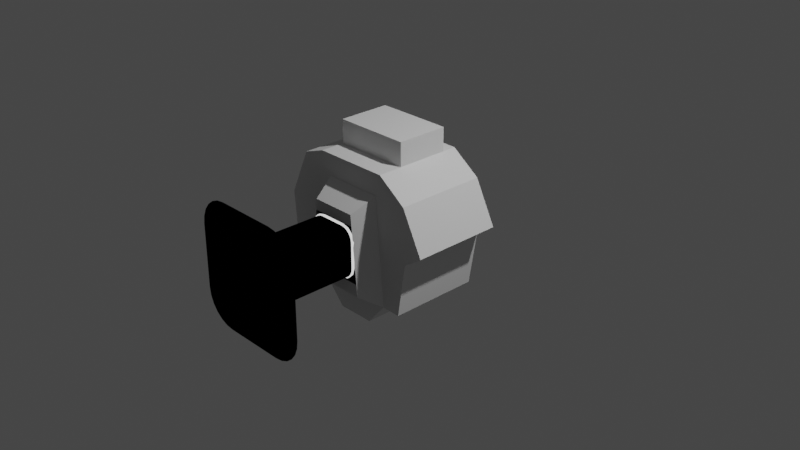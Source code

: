# Source: ALCOR.blend  (saved by Blender 3.1.7; exported with 4.5.12 LTS)
import bpy
from mathutils import Matrix  # noqa: F401  (used for matrix-valued properties, if any)

bpy.ops.wm.read_factory_settings(use_empty=True)
scene = bpy.context.scene
scene.name = 'Scene'

# ---- collections
col_collection = bpy.data.collections.new('Collection'); scene.collection.children.link(col_collection)
col_collider_collider = bpy.data.collections.new('collider:collider')  # instanced only; not linked into the scene
col_collider_collider_001 = bpy.data.collections.new('collider:collider.001')  # instanced only; not linked into the scene
col_collider_collider_002 = bpy.data.collections.new('collider:collider.002')  # instanced only; not linked into the scene
col_collider_collider_003 = bpy.data.collections.new('collider:collider.003')  # instanced only; not linked into the scene
col_collider_rail = bpy.data.collections.new('collider:rail')  # instanced only; not linked into the scene
col_collider_collider_004 = bpy.data.collections.new('collider:collider.004')  # instanced only; not linked into the scene

# ---- images (referenced by path relative to the original .blend; pixels are not part of the script)
import os
ASSET_DIR = os.environ.get("B2B_ASSET_DIR", "")  # directory of the original .blend (textures are referenced by path, not embedded)
HERE = os.path.dirname(os.path.abspath(__file__))  # packed textures are extracted next to this script under _unpacked/

def load_image(name, relpath, width, height, colorspace="sRGB"):
    """Load a texture the original file referenced (path relative to the .blend, or extracted next to this script)."""
    p = next((c for c in (os.path.join(HERE, relpath), os.path.join(ASSET_DIR, relpath)) if relpath and os.path.exists(c)), "")
    if p:
        img = bpy.data.images.load(p, check_existing=True)
        img.name = name
    else:  # same state as the original file: an image datablock whose file is absent (Cycles renders it pink)
        img = bpy.data.images.new(name, width, height)
        img.source = "FILE"
        img.filepath = "//" + (relpath or name)
    img.colorspace_settings.name = colorspace
    return img
img_diff = load_image('diff', 'diff.png', 1024, 1024, 'sRGB')

# ---- materials (node trees are filled in below, after node groups)
mat_material_002 = bpy.data.materials.new('Material.002')
mat_material_002.use_transparent_shadow = False
mat_material_001 = bpy.data.materials.new('Material.001')
mat_material_001.use_transparent_shadow = False

# ---- node groups
ng_color4 = bpy.data.node_groups.new('Color4', 'ShaderNodeTree')
_s = ng_color4.interface.new_socket(name='Color', in_out='OUTPUT', socket_type='NodeSocketColor')
_s = ng_color4.interface.new_socket(name='Alpha', in_out='OUTPUT', socket_type='NodeSocketFloat')
_s = ng_color4.interface.new_socket(name='Color', in_out='INPUT', socket_type='NodeSocketColor')
_s = ng_color4.interface.new_socket(name='Alpha', in_out='INPUT', socket_type='NodeSocketFloat')
_s.min_value = 1.0
_N = ng_color4.nodes; _L = ng_color4.links
n0 = _N.new('NodeGroupInput'); n0.name = 'Group Input'; n0.location = (-403, 18)
n1 = _N.new('NodeGroupOutput'); n1.name = 'Group Output'; n1.location = (154, 24)
_L.new(n0.outputs[1], n1.inputs[1])
_L.new(n0.outputs[0], n1.inputs[0])
n1.is_active_output = True
ng_maincolor = bpy.data.node_groups.new('MainColor', 'ShaderNodeTree')
_s = ng_maincolor.interface.new_socket(name='Color', in_out='OUTPUT', socket_type='NodeSocketColor')
_s = ng_maincolor.interface.new_socket(name='Alpha', in_out='OUTPUT', socket_type='NodeSocketFloat')
_s = ng_maincolor.interface.new_socket(name='VColor', in_out='INPUT', socket_type='NodeSocketColor')
_s = ng_maincolor.interface.new_socket(name='VAlpha', in_out='INPUT', socket_type='NodeSocketFloat')
_s.min_value = 1e+04
_s = ng_maincolor.interface.new_socket(name='CColor', in_out='INPUT', socket_type='NodeSocketColor')
_s = ng_maincolor.interface.new_socket(name='CAlpha', in_out='INPUT', socket_type='NodeSocketFloat')
_s.min_value = 1.0
_s = ng_maincolor.interface.new_socket(name='TColor', in_out='INPUT', socket_type='NodeSocketColor')
_s = ng_maincolor.interface.new_socket(name='TAlpha', in_out='INPUT', socket_type='NodeSocketFloat')
_s.min_value = 1.0
_N = ng_maincolor.nodes; _L = ng_maincolor.links
n0 = _N.new('NodeGroupInput'); n0.name = 'Group Input'; n0.location = (-284, 35)
n1 = _N.new('NodeGroupOutput'); n1.name = 'Group Output'; n1.location = (332, -19)
n2 = _N.new('ShaderNodeMix'); n2.name = 'VC*CC*TC'; n2.location = (127, -33)
n2.label = 'VC*CC*TC'
n2.hide = True
n2.data_type = 'RGBA'
n2.blend_type = 'MULTIPLY'
n2.inputs[0].default_value = 1.0
n3 = _N.new('ShaderNodeMix'); n3.name = 'VC*CC'; n3.location = (-44, 33)
n3.label = 'VC*CC'
n3.hide = True
n3.data_type = 'RGBA'
n3.blend_type = 'MULTIPLY'
n3.inputs[0].default_value = 1.0
n4 = _N.new('ShaderNodeMath'); n4.name = 'VA*CA'; n4.location = (-59, -19)
n4.label = 'VA*CA'
n4.hide = True
n4.operation = 'MULTIPLY'
n4.inputs[2].default_value = 0.0
n5 = _N.new('ShaderNodeMath'); n5.name = 'VA*CA*TA'; n5.location = (130, -79)
n5.label = 'VA*CA*TA'
n5.hide = True
n5.operation = 'MULTIPLY'
n5.inputs[2].default_value = 0.0
_L.new(n0.outputs[2], n3.inputs[7])
_L.new(n0.outputs[4], n2.inputs[7])
_L.new(n2.outputs[2], n1.inputs[0])
_L.new(n3.outputs[2], n2.inputs[6])
_L.new(n0.outputs[0], n3.inputs[6])
_L.new(n0.outputs[1], n4.inputs[0])
_L.new(n0.outputs[3], n4.inputs[1])
_L.new(n4.outputs[0], n5.inputs[0])
_L.new(n0.outputs[5], n5.inputs[1])
_L.new(n5.outputs[0], n1.inputs[1])
n1.is_active_output = True
ng_standardshader = bpy.data.node_groups.new('StandardShader', 'ShaderNodeTree')
_s = ng_standardshader.interface.new_socket(name='BSDF', in_out='OUTPUT', socket_type='NodeSocketShader')
_s = ng_standardshader.interface.new_socket(name='BaseColor', in_out='INPUT', socket_type='NodeSocketColor')
_s = ng_standardshader.interface.new_socket(name='Shininess', in_out='INPUT', socket_type='NodeSocketFloat')
_s.min_value = 1e+04
_s = ng_standardshader.interface.new_socket(name='Gloss', in_out='INPUT', socket_type='NodeSocketFloat')
_s.min_value = 1e+04
_s = ng_standardshader.interface.new_socket(name='Emission', in_out='INPUT', socket_type='NodeSocketColor')
_s = ng_standardshader.interface.new_socket(name='Emission Strength', in_out='INPUT', socket_type='NodeSocketFloat')
_s.min_value = 1e+06
_s = ng_standardshader.interface.new_socket(name='Alpha', in_out='INPUT', socket_type='NodeSocketFloat')
_s.min_value = 1.0
_s = ng_standardshader.interface.new_socket(name='NormalColor', in_out='INPUT', socket_type='NodeSocketColor')
_N = ng_standardshader.nodes; _L = ng_standardshader.links
n0 = _N.new('NodeGroupOutput'); n0.name = 'Group Output'; n0.location = (555, 248)
n1 = _N.new('NodeGroupInput'); n1.name = 'Group Input'; n1.location = (-444, 74)
n2 = _N.new('ShaderNodeNormalMap'); n2.name = 'Normal Map'; n2.location = (-96, -256)
n2.hide = True
n3 = _N.new('ShaderNodeMath'); n3.name = 'Roughness'; n3.location = (-4, -2)
n3.label = 'Roughness'
n3.hide = True
n3.operation = 'SQRT'
n3.inputs[2].default_value = 0.0
n4 = _N.new('ShaderNodeMath'); n4.name = 'SpecularConv'; n4.location = (-120, 39)
n4.label = 'SpecularConv'
n4.hide = True
n4.operation = 'SQRT'
n4.inputs[2].default_value = 0.0
n5 = _N.new('ShaderNodeMath'); n5.name = 'Gloss2Rough'; n5.location = (-176, -1)
n5.label = 'Gloss2Rough'
n5.hide = True
n5.operation = 'SUBTRACT'
n5.inputs[0].default_value = 1.0
n5.inputs[2].default_value = 0.0
n6 = _N.new('ShaderNodeBsdfPrincipled'); n6.name = 'Principled BSDF'; n6.location = (226, 256)
n6.distribution = 'GGX'
n6.subsurface_method = 'BURLEY'
n6.inputs[3].default_value = 1.45
_L.new(n6.outputs[0], n0.inputs[0])
_L.new(n4.outputs[0], n6.inputs[13])
_L.new(n1.outputs[3], n6.inputs[27])
_L.new(n3.outputs[0], n6.inputs[2])
_L.new(n1.outputs[0], n6.inputs[0])
_L.new(n1.outputs[1], n4.inputs[0])
_L.new(n1.outputs[6], n2.inputs[1])
_L.new(n5.outputs[0], n3.inputs[0])
_L.new(n1.outputs[2], n5.inputs[1])
_L.new(n2.outputs[0], n6.inputs[5])
_L.new(n1.outputs[5], n6.inputs[4])
_L.new(n1.outputs[4], n6.inputs[28])
n0.is_active_output = True

# ---- material node trees
mat_material_002.use_nodes = True; mat_material_002.node_tree.nodes.clear()
_N = mat_material_002.node_tree.nodes; _L = mat_material_002.node_tree.links
n0 = _N.new('ShaderNodeTexImage'); n0.name = '_MainTex'; n0.location = (-131, -187)
n0.label = '_MainTex'
n0.hide = True
n0.image = img_diff
n1 = _N.new('ShaderNodeUVMap'); n1.name = 'UV Map'; n1.location = (-345, -213)
n2 = _N.new('ShaderNodeGroup'); n2.name = '_Color'; n2.location = (-34, -148)
n2.label = '_Color'
n2.hide = True
n2.node_tree = ng_color4
n2.inputs[0].default_value = (1.0, 1.0, 1.0, 1.0)
n2.inputs[1].default_value = 1.0
n3 = _N.new('ShaderNodeVertexColor'); n3.name = 'Vertex Color'; n3.location = (-31, -96)
n3.hide = True
n4 = _N.new('ShaderNodeOutputMaterial'); n4.name = 'Material Output'; n4.location = (765, 26)
n5 = _N.new('ShaderNodeGroup'); n5.name = 'Group'; n5.location = (157, 9)
n5.node_tree = ng_maincolor
n6 = _N.new('ShaderNodeGroup'); n6.name = 'StandardShader'; n6.location = (542, -4)
n6.node_tree = ng_standardshader
n6.inputs[1].default_value = 0.0
n6.inputs[2].default_value = 0.0
n6.inputs[3].default_value = (0.0, 0.0, 0.0, 1.0)
n6.inputs[4].default_value = 1.0
n6.inputs[6].default_value = (0.5, 0.5, 1.0, 1.0)
n7 = _N.new('ShaderNodeValue'); n7.name = '_Opacity'; n7.location = (327, -167)
n7.label = '_Opacity'
n7.hide = True
n7.outputs[0].default_value = 1.0
_L.new(n1.outputs[0], n0.inputs[0])
_L.new(n6.outputs[0], n4.inputs[0])
_L.new(n2.outputs[0], n5.inputs[2])
_L.new(n2.outputs[1], n5.inputs[3])
_L.new(n0.outputs[0], n5.inputs[4])
_L.new(n0.outputs[1], n5.inputs[5])
_L.new(n5.outputs[0], n6.inputs[0])
_L.new(n3.outputs[1], n5.inputs[1])
_L.new(n3.outputs[0], n5.inputs[0])
_L.new(n7.outputs[0], n6.inputs[5])
n4.is_active_output = True
mat_material_001.use_nodes = True; mat_material_001.node_tree.nodes.clear()
_N = mat_material_001.node_tree.nodes; _L = mat_material_001.node_tree.links
n0 = _N.new('ShaderNodeOutputMaterial'); n0.name = 'Material Output'; n0.location = (300, 300)
n1 = _N.new('ShaderNodeMixShader'); n1.name = 'Mix Shader'; n1.location = (19, 220)
n2 = _N.new('ShaderNodeLightPath'); n2.name = 'Light Path'; n2.location = (-232, 180)
n2.hide = True
n3 = _N.new('ShaderNodeEmission'); n3.name = 'Emission'; n3.location = (-210, 127)
n3.hide = True
n4 = _N.new('ShaderNodeGroup'); n4.name = '_Color'; n4.location = (-420, 126)
n4.label = '_Color'
n4.hide = True
n4.node_tree = ng_color4
n4.inputs[0].default_value = (1.0, 1.0, 1.0, 1.0)
n4.inputs[1].default_value = 1.0
_L.new(n1.outputs[0], n0.inputs[0])
_L.new(n2.outputs[0], n1.inputs[0])
_L.new(n3.outputs[0], n1.inputs[2])
_L.new(n4.outputs[0], n3.inputs[0])
_L.new(n4.outputs[1], n3.inputs[1])
n0.is_active_output = True

# ---- world
world_world = bpy.data.worlds.new('World'); scene.world = world_world
world_world.use_nodes = True; world_world.node_tree.nodes.clear()
_N = world_world.node_tree.nodes; _L = world_world.node_tree.links
n0 = _N.new('ShaderNodeOutputWorld'); n0.name = 'World Output'; n0.location = (300, 300)
n1 = _N.new('ShaderNodeBackground'); n1.name = 'Background'; n1.location = (10, 300)
n1.inputs[0].default_value = (0.05088, 0.05088, 0.05088, 1.0)
_L.new(n1.outputs[0], n0.inputs[0])
n0.is_active_output = True
world_world.color = (0.05088, 0.05088, 0.05088)
world_world.use_sun_shadow = False
world_world.sun_shadow_jitter_overblur = 0.0

# ---- cameras
cam_camera = bpy.data.cameras.new('Camera')
cam_camera.clip_end = 100.0
cam_camera.ortho_scale = 7.314

# ---- lights
light_light = bpy.data.lights.new('Light', 'POINT')
light_light.transmission_factor = 0.0
light_light.energy = 1000.0
light_light.shadow_soft_size = 0.1
light_light.shadow_maximum_resolution = 0.006
light_light.use_absolute_resolution = True

# ---- meshes
me_cylinder = bpy.data.meshes.new('Cylinder')
me_cylinder.from_pydata([(0.4126, 0.3523, 0.8064), (0.4126, -0.633, 0.8064), (0.7259, 0.3523, 0.5832), (0.7259, -0.633, 0.5832), (0.9571, 0.3523, 0.1317), (0.9571, -0.633, 0.1317), (0.7494, 0.3523, -0.01329), (0.7494, -0.633, -0.01329), (0.6572, 0.3523, -0.5968), (0.6572, -0.633, -0.5968), (-0.1682, 0.3523, -0.84), (-0.1682, -0.633, -0.84), (-0.3762, 0.3523, -0.626), (-0.3762, -0.633, -0.6165), (-0.3762, 0.3523, -0.3525), (-0.3762, -0.633, -0.3525), (-0.8489, 0.3523, -0.2817), (-0.8489, -0.633, -0.2817), (-0.8918, 0.3523, 0.2183), (-0.8918, -0.633, 0.2183), (-0.6648, 0.3523, 0.7164), (-0.6648, -0.633, 0.7164), (-0.4143, 0.3523, 0.8053), (-0.4143, -0.633, 0.8053), (0.2388, 0.3523, -0.84), (0.2388, -0.633, -0.84), (0.448, -0.633, -0.5919), (0.448, 0.3523, -0.5919), (-0.2942, -0.633, 0.5729), (0.3486, -0.633, 0.5735), (-0.3008, -0.8671, -0.302), (-0.3008, -0.8671, -0.4344), (-0.2378, -0.8671, 0.4212), (0.2565, -0.8671, 0.4218), (0.3328, -0.8671, -0.4344), (-0.2473, -0.8671, 0.3023), (0.2681, -0.8671, 0.3027), (0.3194, -0.8671, -0.302), (0.4126, 0.1974, 0.8064), (0.4126, -0.3663, 0.8064), (-0.4143, -0.3663, 0.8053), (-0.4143, 0.1974, 0.8053), (0.4121, 0.1974, 1.059), (0.4121, -0.3663, 1.059), (-0.4149, -0.3663, 1.058), (-0.4149, 0.1974, 1.058)], [], [(0, 2, 3, 1, 39, 38), (2, 4, 5, 3), (4, 6, 7, 5), (6, 8, 9, 7), (24, 10, 11, 25), (10, 12, 13, 11), (12, 14, 15, 13), (14, 16, 17, 15), (16, 18, 19, 17), (18, 20, 21, 19), (15, 17, 19, 21, 23, 28), (20, 22, 41, 40, 23, 21), (40, 39, 1, 23), (0, 22, 20, 18, 16, 14, 12, 10, 24, 27, 8, 6, 4, 2), (27, 24, 25, 26), (8, 27, 26, 9), (26, 25, 11, 13), (3, 5, 7, 9, 26, 29, 1), (1, 29, 28, 23), (26, 34, 37, 36, 33, 29), (37, 34, 31, 30), (29, 33, 32, 28), (15, 30, 31, 13), (28, 32, 35, 30, 15), (13, 31, 34, 26), (33, 36, 35, 32), (22, 0, 38, 41), (38, 42, 45, 41), (45, 42, 43, 44), (40, 44, 43, 39), (41, 45, 44, 40), (39, 43, 42, 38)])
_uv = me_cylinder.uv_layers.new(name='UVMap')
_uv.uv.foreach_set('vector', [1.0, 0.5, 0.9167, 0.5, 0.9167, 1.0, 1.0, 1.0, 1.0, 0.8333, 1.0, 0.6667, 0.9167, 0.5, 0.8333, 0.5, 0.8333, 1.0, 0.9167, 1.0, 0.8333, 0.5, 0.75, 0.5, 0.75, 1.0, 0.8333, 1.0, 0.75, 0.5, 0.6667, 0.5, 0.6667, 1.0, 0.75, 1.0, 0.625, 0.5, 0.5833, 0.5, 0.5833, 1.0, 0.625, 1.0, 0.5833, 0.5, 0.5, 0.5, 0.5, 1.0, 0.5833, 1.0, 0.5, 0.5, 0.4167, 0.5, 0.4167, 1.0, 0.5, 1.0, 0.4167, 0.5, 0.3333, 0.5, 0.3333, 1.0, 0.4167, 1.0, 0.3333, 0.5, 0.25, 0.5, 0.25, 1.0, 0.3333, 1.0, 0.25, 0.5, 0.1667, 0.5, 0.1667, 1.0, 0.25, 1.0, 0.13, 0.04215, 0.04215, 0.13, 0.01, 0.25, 0.04215, 0.37, 0.13, 0.4578, 0.13, 0.3822, 0.1667, 0.5, 0.08333, 0.5, 0.08333, 0.6667, 0.08333, 0.8333, 0.08333, 1.0, 0.1667, 1.0, 0.08333, 0.8333, 7.451e-08, 0.8333, 7.451e-08, 1.0, 0.08333, 1.0, 0.75, 0.49, 0.63, 0.4578, 0.5422, 0.37, 0.51, 0.25, 0.5422, 0.13, 0.63, 0.04215, 0.75, 0.01, 0.87, 0.04215, 0.9139, 0.08608, 0.9359, 0.108, 0.9578, 0.13, 0.99, 0.25, 0.9578, 0.37, 0.87, 0.4578, 0.6458, 0.5, 0.625, 0.5, 0.625, 1.0, 0.6458, 1.0, 0.6667, 0.5, 0.6458, 0.5, 0.6458, 1.0, 0.6667, 1.0, 0.4359, 0.108, 0.4139, 0.08608, 0.37, 0.04215, 0.25, 0.01, 0.37, 0.4578, 0.4578, 0.37, 0.49, 0.25, 0.4578, 0.13, 0.4359, 0.108, 0.2838, 0.4205, 0.25, 0.49, 0.25, 0.49, 0.2838, 0.4205, 0.13, 0.3822, 0.13, 0.4578, 0.4359, 0.108, 0.4359, 0.108, 0.4092, 0.1629, 0.3069, 0.373, 0.2838, 0.4205, 0.2838, 0.4205, 0.4092, 0.1629, 0.4359, 0.108, 0.25, 0.01, 0.1572, 0.03486, 0.2838, 0.4205, 0.2838, 0.4205, 0.13, 0.3822, 0.13, 0.3822, 0.4167, 1.0, 0.4356, 1.0, 0.5, 1.0, 0.5, 1.0, 0.13, 0.3822, 0.13, 0.3822, 0.13, 0.3306, 0.13, 0.02739, 0.13, 0.04215, 0.25, 0.01, 0.25, 0.01, 0.4359, 0.108, 0.4359, 0.108, 0.2838, 0.4205, 0.3069, 0.373, 0.13, 0.3306, 0.13, 0.3822, 0.08333, 0.5, 7.451e-08, 0.5, 7.451e-08, 0.6667, 0.08333, 0.6667, 7.451e-08, 0.6667, 7.451e-08, 0.6667, 0.08333, 0.6667, 0.08333, 0.6667, 0.08333, 0.6667, 7.451e-08, 0.6667, 7.451e-08, 0.8333, 0.08333, 0.8333, 0.08333, 0.8333, 0.08333, 0.8333, 7.451e-08, 0.8333, 7.451e-08, 0.8333, 0.08333, 0.6667, 0.08333, 0.6667, 0.08333, 0.8333, 0.08333, 0.8333, 1.0, 0.8333, 1.0, 0.8333, 1.0, 0.6667, 1.0, 0.6667])
me_cylinder.use_remesh_fix_poles = True
me_cylinder.use_remesh_preserve_attributes = False
me_cylinder.update()
me_pcube131_001 = bpy.data.meshes.new('pCube131.001')
me_pcube131_001.from_pydata([(-0.2347, 0.2347, 3.296e-07), (-0.2703, -0.1731, 1.556e-07), (-0.2347, -0.2347, 1.473e-07), (-0.1731, -0.2703, 8.289e-08), (-0.1375, -0.275, 8.226e-08), (0.1375, -0.275, -3.695e-08), (0.1731, -0.2703, -3.632e-08), (0.2063, -0.2566, -3.447e-08), (0.2347, -0.2347, -3.154e-08), (0.2566, -0.2063, -2.771e-08), (0.2703, -0.1731, -2.326e-08), (0.1731, 0.2703, 2.151e-07), (-0.2566, 0.2063, 3.257e-07), (-0.2063, 0.2566, 3.325e-07), (-0.1731, 0.2703, 3.343e-07), (-0.2703, 0.1731, 3.213e-07), (-0.1375, 0.275, 3.35e-07), (-0.275, 0.1375, 3.165e-07), (-0.275, -0.1375, 1.603e-07), (-0.2566, -0.2063, 1.511e-07), (-0.2063, -0.2566, 8.474e-08), (0.275, -0.1375, -1.848e-08), (0.275, 0.1375, 1.377e-07), (0.2703, 0.1731, 1.425e-07), (0.2566, 0.2063, 2.065e-07), (0.2347, 0.2347, 2.104e-07), (0.2063, 0.2566, 2.133e-07), (0.1375, 0.275, 2.754e-07), (-0.2347, 0.2347, -1.0), (-0.2703, -0.1731, -1.0), (-0.2347, -0.2347, -1.0), (-0.1731, -0.2703, -1.0), (-0.1375, -0.275, -1.0), (0.1375, -0.275, -1.0), (0.1731, -0.2703, -1.0), (0.2063, -0.2566, -1.0), (0.2347, -0.2347, -1.0), (0.2566, -0.2063, -1.0), (0.2703, -0.1731, -1.0), (0.1731, 0.2703, -1.0), (-0.2566, 0.2063, -1.0), (-0.2063, 0.2566, -1.0), (-0.1731, 0.2703, -1.0), (-0.2703, 0.1731, -1.0), (-0.1375, 0.275, -1.0), (-0.275, 0.1375, -1.0), (-0.275, -0.1375, -1.0), (-0.2566, -0.2063, -1.0), (-0.2063, -0.2566, -1.0), (0.275, -0.1375, -1.0), (0.275, 0.1375, -1.0), (0.2703, 0.1731, -1.0), (0.2566, 0.2063, -1.0), (0.2347, 0.2347, -1.0), (0.2063, 0.2566, -1.0), (0.1375, 0.275, -1.0), (-0.5754, 0.5754, -1.0), (-0.6627, -0.4243, -1.0), (-0.5754, -0.5754, -1.0), (-0.4243, -0.6627, -1.0), (-0.3371, -0.6741, -1.0), (0.3371, -0.6741, -1.0), (0.4243, -0.6627, -1.0), (0.5056, -0.629, -1.0), (0.5754, -0.5754, -1.0), (0.629, -0.5056, -1.0), (0.6627, -0.4243, -1.0), (0.4243, 0.6627, -1.0), (-0.629, 0.5056, -1.0), (-0.5056, 0.629, -1.0), (-0.4243, 0.6627, -1.0), (-0.6627, 0.4243, -1.0), (-0.3371, 0.6741, -1.0), (-0.6741, 0.3371, -1.0), (-0.6741, -0.3371, -1.0), (-0.629, -0.5056, -1.0), (-0.5056, -0.629, -1.0), (0.6741, -0.3371, -1.0), (0.6741, 0.3371, -1.0), (0.6627, 0.4243, -1.0), (0.629, 0.5056, -1.0), (0.5754, 0.5754, -1.0), (0.5056, 0.629, -1.0), (0.3371, 0.6741, -1.0)], [], [(3, 4, 32, 31), (20, 3, 31, 48), (13, 41, 42, 14), (11, 27, 55, 39), (7, 8, 36, 35), (25, 26, 54, 53), (17, 18, 46, 45), (10, 21, 49, 38), (23, 24, 52, 51), (19, 2, 30, 47), (4, 5, 33, 32), (1, 19, 47, 29), (14, 42, 44, 16), (0, 12, 40, 28), (8, 9, 37, 36), (0, 28, 41, 13), (24, 25, 53, 52), (2, 20, 48, 30), (5, 6, 34, 33), (6, 7, 35, 34), (26, 11, 39, 54), (9, 10, 38, 37), (16, 44, 55, 27), (15, 17, 45, 43), (12, 15, 43, 40), (21, 22, 50, 49), (22, 23, 51, 50), (18, 1, 29, 46), (49, 50, 78, 77), (50, 51, 79, 78), (46, 29, 57, 74), (31, 32, 60, 59), (48, 31, 59, 76), (41, 69, 70, 42), (39, 55, 83, 67), (35, 36, 64, 63), (53, 54, 82, 81), (45, 46, 74, 73), (38, 49, 77, 66), (51, 52, 80, 79), (47, 30, 58, 75), (32, 33, 61, 60), (29, 47, 75, 57), (42, 70, 72, 44), (28, 40, 68, 56), (36, 37, 65, 64), (28, 56, 69, 41), (52, 53, 81, 80), (30, 48, 76, 58), (33, 34, 62, 61), (34, 35, 63, 62), (54, 39, 67, 82), (37, 38, 66, 65), (44, 72, 83, 55), (43, 45, 73, 71), (40, 43, 71, 68)])
me_pcube131_001.polygons.foreach_set('use_smooth', [1, 1, 1, 1, 1, 1, 1, 1, 1, 1, 1, 1, 1, 1, 1, 1, 1, 1, 1, 1, 1, 1, 1, 1, 1, 1, 1, 1, 0, 0, 0, 0, 0, 0, 0, 0, 0, 0, 0, 0, 0, 0, 0, 0, 0, 0, 0, 0, 0, 0, 0, 0, 0, 0, 0, 0])
_k = set([(28, 40), (28, 41), (29, 46), (29, 47), (30, 47), (30, 48), (31, 32), (31, 48), (32, 33), (33, 34), (34, 35), (35, 36), (36, 37), (37, 38), (38, 49), (39, 54), (39, 55), (40, 43), (41, 42), (42, 44), (43, 45), (44, 55), (45, 46), (49, 50), (50, 51), (51, 52), (52, 53), (53, 54)])
me_pcube131_001.attributes.new('sharp_edge', 'BOOLEAN', 'EDGE').data.foreach_set('value', [ (min(e.vertices), max(e.vertices)) in _k for e in me_pcube131_001.edges])
_uv = me_pcube131_001.uv_layers.new(name='UVMap')
_uv.uv.foreach_set('vector', [0.0, 0.0, 0.0, 0.0, 0.0, 0.0, 0.0, 0.0, 0.0, 0.0, 0.0, 0.0, 0.0, 0.0, 0.0, 0.0, 0.0, 0.0, 0.0, 0.0, 0.0, 0.0, 0.0, 0.0, 0.0, 0.0, 0.0, 0.0, 0.0, 0.0, 0.0, 0.0, 0.0, 0.0, 0.0, 0.0, 0.0, 0.0, 0.0, 0.0, 0.0, 0.0, 0.0, 0.0, 0.0, 0.0, 0.0, 0.0, 0.0, 0.0, 0.0, 0.0, 0.0, 0.0, 0.0, 0.0, 0.0, 0.0, 0.0, 0.0, 0.0, 0.0, 0.0, 0.0, 0.0, 0.0, 0.0, 0.0, 0.0, 0.0, 0.0, 0.0, 0.0, 0.0, 0.0, 0.0, 0.0, 0.0, 0.0, 0.0, 0.0, 0.0, 0.0, 0.0, 0.0, 0.0, 0.0, 0.0, 0.0, 0.0, 0.0, 0.0, 0.0, 0.0, 0.0, 0.0, 0.0, 0.0, 0.0, 0.0, 0.0, 0.0, 0.0, 0.0, 0.0, 0.0, 0.0, 0.0, 0.0, 0.0, 0.0, 0.0, 0.0, 0.0, 0.0, 0.0, 0.0, 0.0, 0.0, 0.0, 0.0, 0.0, 0.0, 0.0, 0.0, 0.0, 0.0, 0.0, 0.0, 0.0, 0.0, 0.0, 0.0, 0.0, 0.0, 0.0, 0.0, 0.0, 0.0, 0.0, 0.0, 0.0, 0.0, 0.0, 0.0, 0.0, 0.0, 0.0, 0.0, 0.0, 0.0, 0.0, 0.0, 0.0, 0.0, 0.0, 0.0, 0.0, 0.0, 0.0, 0.0, 0.0, 0.0, 0.0, 0.0, 0.0, 0.0, 0.0, 0.0, 0.0, 0.0, 0.0, 0.0, 0.0, 0.0, 0.0, 0.0, 0.0, 0.0, 0.0, 0.0, 0.0, 0.0, 0.0, 0.0, 0.0, 0.0, 0.0, 0.0, 0.0, 0.0, 0.0, 0.0, 0.0, 0.0, 0.0, 0.0, 0.0, 0.0, 0.0, 0.0, 0.0, 0.0, 0.0, 0.0, 0.0, 0.0, 0.0, 0.0, 0.0, 0.0, 0.0, 0.0, 0.0, 0.0, 0.0, 0.0, 0.0, 0.0, 0.0, 0.0, 0.0, 0.0, 0.0, 0.0, 0.0, 0.0, 0.0, 0.0, 0.0, 0.0, 0.0, 0.0, 0.0, 0.0, 0.0, 0.0, 0.0, 0.0, 0.0, 0.0, 0.0, 0.0, 0.0, 0.0, 0.0, 0.0, 0.0, 0.0, 0.0, 0.0, 0.0, 0.0, 0.0, 0.0, 0.0, 0.0, 0.0, 0.0, 0.0, 0.0, 0.0, 0.0, 0.0, 0.0, 0.0, 0.0, 0.0, 0.0, 0.0, 0.0, 0.0, 0.0, 0.0, 0.0, 0.0, 0.0, 0.0, 0.0, 0.0, 0.0, 0.0, 0.0, 0.0, 0.0, 0.0, 0.0, 0.0, 0.0, 0.0, 0.0, 0.0, 0.0, 0.0, 0.0, 0.0, 0.0, 0.0, 0.0, 0.0, 0.0, 0.0, 0.0, 0.0, 0.0, 0.0, 0.0, 0.0, 0.0, 0.0, 0.0, 0.0, 0.0, 0.0, 0.0, 0.0, 0.0, 0.0, 0.0, 0.0, 0.0, 0.0, 0.0, 0.0, 0.0, 0.0, 0.0, 0.0, 0.0, 0.0, 0.0, 0.0, 0.0, 0.0, 0.0, 0.0, 0.0, 0.0, 0.0, 0.0, 0.0, 0.0, 0.0, 0.0, 0.0, 0.0, 0.0, 0.0, 0.0, 0.0, 0.0, 0.0, 0.0, 0.0, 0.0, 0.0, 0.0, 0.0, 0.0, 0.0, 0.0, 0.0, 0.0, 0.0, 0.0, 0.0, 0.0, 0.0, 0.0, 0.0, 0.0, 0.0, 0.0, 0.0, 0.0, 0.0, 0.0, 0.0, 0.0, 0.0, 0.0, 0.0, 0.0, 0.0, 0.0, 0.0, 0.0, 0.0, 0.0, 0.0, 0.0, 0.0, 0.0, 0.0, 0.0, 0.0, 0.0, 0.0, 0.0, 0.0, 0.0, 0.0, 0.0, 0.0, 0.0, 0.0, 0.0, 0.0, 0.0, 0.0, 0.0, 0.0, 0.0, 0.0, 0.0, 0.0, 0.0, 0.0, 0.0, 0.0, 0.0, 0.0, 0.0, 0.0, 0.0, 0.0, 0.0, 0.0, 0.0, 0.0, 0.0, 0.0, 0.0, 0.0, 0.0, 0.0, 0.0, 0.0, 0.0, 0.0, 0.0, 0.0, 0.0, 0.0, 0.0, 0.0, 0.0, 0.0])
me_pcube131_001.materials.append(mat_material_002)
me_pcube131_001.use_remesh_fix_poles = True
me_pcube131_001.use_remesh_preserve_attributes = False
me_pcube131_001.update()
me_pcube131_001.normals_split_custom_set([tuple(v) for v in zip(*[iter([0.2588, 0.9659, 1.439e-07, 0.0654, 0.9979, 1.459e-07, 0.0654, 0.9979, 1.459e-07, 0.2588, 0.9659, 1.439e-07, 0.5, 0.866, 1.243e-07, 0.2588, 0.9659, 1.439e-07, 0.2588, 0.9659, 1.439e-07, 0.5, 0.866, 1.243e-07, 0.5, -0.866, -1.309e-07, 0.5, -0.866, -1.309e-07, 0.2588, -0.9659, -1.57e-07, 0.2588, -0.9659, -1.57e-07, -0.2588, -0.9659, -1.57e-07, -0.0654, -0.9979, -1.595e-07, -0.0654, -0.9979, -1.595e-07, -0.2588, -0.9659, -1.57e-07, -0.5, 0.866, 1.243e-07, -0.7071, 0.7071, 9.815e-08, -0.7071, 0.7071, 9.815e-08, -0.5, 0.866, 1.243e-07, -0.7071, -0.7071, -9.815e-08, -0.5, -0.866, -1.309e-07, -0.5, -0.866, -1.309e-07, -0.7071, -0.7071, -9.815e-08, 0.9979, -0.0654, -9.752e-09, 0.9979, 0.0654, 8.126e-09, 0.9979, 0.0654, 8.126e-09, 0.9979, -0.0654, -9.752e-09, -0.9659, 0.2588, 3.108e-08, -0.9979, 0.0654, 8.126e-09, -0.9979, 0.0654, 8.126e-09, -0.9659, 0.2588, 3.108e-08, -0.9659, -0.2588, -3.599e-08, -0.866, -0.5, -7.197e-08, -0.866, -0.5, -7.197e-08, -0.9659, -0.2588, -3.599e-08, 0.866, 0.5, 5.889e-08, 0.7071, 0.7071, 9.16e-08, 0.7071, 0.7071, 9.16e-08, 0.866, 0.5, 5.889e-08, 0.0654, 0.9979, 1.459e-07, -0.0654, 0.9979, 1.459e-07, -0.0654, 0.9979, 1.459e-07, 0.0654, 0.9979, 1.459e-07, 0.9659, 0.2588, 3.435e-08, 0.866, 0.5, 5.889e-08, 0.866, 0.5, 5.889e-08, 0.9659, 0.2588, 3.435e-08, 0.2588, -0.9659, -1.57e-07, 0.2588, -0.9659, -1.57e-07, 0.0654, -0.9979, -1.595e-07, 0.0654, -0.9979, -1.595e-07, 0.7071, -0.7071, -9.16e-08, 0.866, -0.5, -6.87e-08, 0.866, -0.5, -6.87e-08, 0.7071, -0.7071, -9.16e-08, -0.7071, 0.7071, 9.815e-08, -0.866, 0.5, 6.216e-08, -0.866, 0.5, 6.216e-08, -0.7071, 0.7071, 9.815e-08, 0.7071, -0.7071, -9.16e-08, 0.7071, -0.7071, -9.16e-08, 0.5, -0.866, -1.309e-07, 0.5, -0.866, -1.309e-07, -0.866, -0.5, -7.197e-08, -0.7071, -0.7071, -9.815e-08, -0.7071, -0.7071, -9.815e-08, -0.866, -0.5, -7.197e-08, 0.7071, 0.7071, 9.16e-08, 0.5, 0.866, 1.243e-07, 0.5, 0.866, 1.243e-07, 0.7071, 0.7071, 9.16e-08, -0.0654, 0.9979, 1.459e-07, -0.2588, 0.9659, 1.439e-07, -0.2588, 0.9659, 1.439e-07, -0.0654, 0.9979, 1.459e-07, -0.2588, 0.9659, 1.439e-07, -0.5, 0.866, 1.243e-07, -0.5, 0.866, 1.243e-07, -0.2588, 0.9659, 1.439e-07, -0.5, -0.866, -1.309e-07, -0.2588, -0.9659, -1.57e-07, -0.2588, -0.9659, -1.57e-07, -0.5, -0.866, -1.309e-07, -0.866, 0.5, 6.216e-08, -0.9659, 0.2588, 3.108e-08, -0.9659, 0.2588, 3.108e-08, -0.866, 0.5, 6.216e-08, 0.0654, -0.9979, -1.595e-07, 0.0654, -0.9979, -1.595e-07, -0.0654, -0.9979, -1.595e-07, -0.0654, -0.9979, -1.595e-07, 0.9659, -0.2588, -3.926e-08, 0.9979, -0.0654, -9.752e-09, 0.9979, -0.0654, -9.752e-09, 0.9659, -0.2588, -3.926e-08, 0.866, -0.5, -6.87e-08, 0.9659, -0.2588, -3.926e-08, 0.9659, -0.2588, -3.926e-08, 0.866, -0.5, -6.87e-08, -0.9979, 0.0654, 8.126e-09, -0.9979, -0.0654, -9.752e-09, -0.9979, -0.0654, -9.752e-09, -0.9979, 0.0654, 8.126e-09, -0.9979, -0.0654, -9.752e-09, -0.9659, -0.2588, -3.599e-08, -0.9659, -0.2588, -3.599e-08, -0.9979, -0.0654, -9.752e-09, 0.9979, 0.0654, 8.126e-09, 0.9659, 0.2588, 3.435e-08, 0.9659, 0.2588, 3.435e-08, 0.9979, 0.0654, 8.126e-09, 0.0, 3.768e-07, -1.0, 0.0, 3.768e-07, -1.0, 0.0, 3.768e-07, -1.0, 0.0, 3.768e-07, -1.0, -2.852e-07, 1.845e-08, -1.0, -2.852e-07, 1.845e-08, -1.0, -2.852e-07, 1.845e-08, -1.0, -2.852e-07, 1.845e-08, -1.0, -5.704e-07, 1.845e-08, -1.0, -5.704e-07, 1.845e-08, -1.0, -5.704e-07, 1.845e-08, -1.0, -5.704e-07, 1.845e-08, -1.0, -3.565e-08, 3.272e-07, -1.0, -3.565e-08, 3.272e-07, -1.0, -3.565e-08, 3.272e-07, -1.0, -3.565e-08, 3.272e-07, -1.0, -2.623e-07, 0.0, -1.0, -2.623e-07, 0.0, -1.0, -2.623e-07, 0.0, -1.0, -2.623e-07, 0.0, -1.0, -1.049e-06, 0.0, -1.0, -1.049e-06, 0.0, -1.0, -1.049e-06, 0.0, -1.0, -1.049e-06, 0.0, -1.0, -2.139e-06, 1.356e-06, -1.0, -2.139e-06, 1.356e-06, -1.0, -2.139e-06, 1.356e-06, -1.0, -2.139e-06, 1.356e-06, -1.0, 1.259e-07, 0.0, -1.0, 1.259e-07, 0.0, -1.0, 1.259e-07, 0.0, -1.0, 1.259e-07, 0.0, -1.0, -5.036e-07, 0.0, -1.0, -5.036e-07, 0.0, -1.0, -5.036e-07, 0.0, -1.0, -5.036e-07, 0.0, -1.0, 0.0, 6.279e-07, -1.0, 0.0, 6.279e-07, -1.0, 0.0, 6.279e-07, -1.0, 0.0, 6.279e-07, -1.0, 2.852e-07, 1.845e-08, -1.0, 2.852e-07, 1.845e-08, -1.0, 2.852e-07, 1.845e-08, -1.0, 2.852e-07, 1.845e-08, -1.0, 1.836e-06, 4.974e-08, -1.0, 1.836e-06, 4.974e-08, -1.0, 1.836e-06, 4.974e-08, -1.0, 1.836e-06, 4.974e-08, -1.0, -5.036e-07, 3.971e-07, -1.0, -5.036e-07, 3.971e-07, -1.0, -5.036e-07, 3.971e-07, -1.0, -5.036e-07, 3.971e-07, -1.0, -3.146e-07, 1.493e-07, -1.0, -3.146e-07, 1.493e-07, -1.0, -3.146e-07, 1.493e-07, -1.0, -3.146e-07, 1.493e-07, -1.0, 5.246e-07, 4.974e-08, -1.0, 5.246e-07, 4.974e-08, -1.0, 5.246e-07, 4.974e-08, -1.0, 5.246e-07, 4.974e-08, -1.0, 1.141e-06, 3.272e-07, -1.0, 1.141e-06, 3.272e-07, -1.0, 1.141e-06, 3.272e-07, -1.0, 1.141e-06, 3.272e-07, -1.0, -2.518e-07, 3.971e-07, -1.0, -2.518e-07, 3.971e-07, -1.0, -2.518e-07, 3.971e-07, -1.0, -2.518e-07, 3.971e-07, -1.0, 2.518e-07, 3.971e-07, -1.0, 2.518e-07, 3.971e-07, -1.0, 2.518e-07, 3.971e-07, -1.0, 2.518e-07, 3.971e-07, -1.0, 0.0, 0.0, -1.0, 0.0, 0.0, -1.0, 0.0, 0.0, -1.0, 0.0, 0.0, -1.0, -1.259e-06, 3.971e-07, -1.0, -1.259e-06, 3.971e-07, -1.0, -1.259e-06, 3.971e-07, -1.0, -1.259e-06, 3.971e-07, -1.0, -3.777e-07, 0.0, -1.0, -3.777e-07, 0.0, -1.0, -3.777e-07, 0.0, -1.0, -3.777e-07, 0.0, -1.0, 1.141e-06, 3.272e-07, -1.0, 1.141e-06, 3.272e-07, -1.0, 1.141e-06, 3.272e-07, -1.0, 1.141e-06, 3.272e-07, -1.0, 1.311e-07, 0.0, -1.0, 1.311e-07, 0.0, -1.0, 1.311e-07, 0.0, -1.0, 1.311e-07, 0.0, -1.0, 3.934e-07, 0.0, -1.0, 3.934e-07, 0.0, -1.0, 3.934e-07, 0.0, -1.0, 3.934e-07, 0.0, -1.0, -7.869e-07, 4.974e-08, -1.0, -7.869e-07, 4.974e-08, -1.0, -7.869e-07, 4.974e-08, -1.0, -7.869e-07, 4.974e-08, -1.0, -3.146e-07, 1.493e-07, -1.0, -3.146e-07, 1.493e-07, -1.0, -3.146e-07, 1.493e-07, -1.0, -3.146e-07, 1.493e-07, -1.0, 5.704e-07, 1.845e-08, -1.0, 5.704e-07, 1.845e-08, -1.0, 5.704e-07, 1.845e-08, -1.0, 5.704e-07, 1.845e-08, -1.0, -5.246e-07, 4.974e-08, -1.0, -5.246e-07, 4.974e-08, -1.0, -5.246e-07, 4.974e-08, -1.0, -5.246e-07, 4.974e-08, -1.0])] * 3)])
me_pcube131_003 = bpy.data.meshes.new('pCube131.003')
me_pcube131_003.from_pydata([(-0.2122, -0.8567, -0.2669), (-0.1383, -0.8567, -0.287), (-0.287, -0.8567, -0.1383), (-0.2669, -0.8567, 0.2122), (-0.2122, -0.8567, 0.2669), (0.1383, -0.8813, -0.287), (0.2122, -0.8567, 0.2669), (0.2669, -0.8567, 0.2122), (-0.287, -0.8813, -0.1383), (0.287, -0.8567, 0.1383), (0.2669, -0.8567, -0.2122), (-0.2669, -0.8813, 0.2122), (0.2122, -0.8567, -0.2669), (0.2122, -0.8813, 0.2669), (-0.2122, -0.8813, 0.2669), (-0.2669, -0.8567, -0.2122), (0.2669, -0.8813, -0.2122), (0.287, -0.8813, 0.1383), (0.2669, -0.8813, 0.2122), (0.1383, -0.8567, -0.287), (-0.287, -0.8567, 0.1383), (0.2122, -0.8813, -0.2669), (-0.2669, -0.8813, -0.2122), (-0.1383, -0.8567, 0.287), (0.1383, -0.8567, 0.287), (-0.2122, -0.8813, -0.2669), (-0.1383, -0.8813, -0.287), (0.287, -0.8567, -0.1383), (-0.287, -0.8813, 0.1383), (-0.1383, -0.8813, 0.287), (0.1383, -0.8813, 0.287), (0.287, -0.8813, -0.1383)], [], [(4, 14, 29, 23), (23, 29, 30, 24), (19, 12, 21, 5), (3, 11, 14, 4), (9, 17, 31, 27), (15, 0, 25, 22), (2, 8, 28, 20), (10, 16, 21, 12), (27, 31, 16, 10), (24, 30, 13, 6), (0, 1, 26, 25), (6, 13, 18, 7), (15, 22, 8, 2), (7, 18, 17, 9), (1, 19, 5, 26), (20, 28, 11, 3), (0, 15, 2, 20, 3, 4, 23, 24, 6, 7, 9, 27, 10, 12, 19, 1), (21, 16, 31, 17, 18, 13, 30, 29, 14, 11, 28, 8, 22, 25, 26, 5)])
_uv = me_pcube131_003.uv_layers.new(name='UVMap')
_uv.uv.foreach_set('vector', [0.0, 0.0, 0.0, 0.0, 0.0, 0.0, 0.0, 0.0, 0.0, 0.0, 0.0, 0.0, 0.0, 0.0, 0.0, 0.0, 0.0, 0.0, 0.0, 0.0, 0.0, 0.0, 0.0, 0.0, 0.0, 0.0, 0.0, 0.0, 0.0, 0.0, 0.0, 0.0, 0.0, 0.0, 0.0, 0.0, 0.0, 0.0, 0.0, 0.0, 0.0, 0.0, 0.0, 0.0, 0.0, 0.0, 0.0, 0.0, 0.0, 0.0, 0.0, 0.0, 0.0, 0.0, 0.0, 0.0, 0.0, 0.0, 0.0, 0.0, 0.0, 0.0, 0.0, 0.0, 0.0, 0.0, 0.0, 0.0, 0.0, 0.0, 0.0, 0.0, 0.0, 0.0, 0.0, 0.0, 0.0, 0.0, 0.0, 0.0, 0.0, 0.0, 0.0, 0.0, 0.0, 0.0, 0.0, 0.0, 0.0, 0.0, 0.0, 0.0, 0.0, 0.0, 0.0, 0.0, 0.0, 0.0, 0.0, 0.0, 0.0, 0.0, 0.0, 0.0, 0.0, 0.0, 0.0, 0.0, 0.0, 0.0, 0.0, 0.0, 0.0, 0.0, 0.0, 0.0, 0.0, 0.0, 0.0, 0.0, 0.0, 0.0, 0.0, 0.0, 0.0, 0.0, 0.0, 0.0, 0.0, 0.0, 0.0, 0.0, 0.0, 0.0, 0.0, 0.0, 0.0, 0.0, 0.0, 0.0, 0.0, 0.0, 0.0, 0.0, 0.0, 0.0, 0.0, 0.0, 0.0, 0.0, 0.0, 0.0, 0.0, 0.0, 0.0, 0.0, 0.0, 0.0, 0.0, 0.0, 0.0, 0.0, 0.0, 0.0, 0.0, 0.0, 0.0, 0.0, 0.0, 0.0, 0.0, 0.0, 0.0, 0.0, 0.0, 0.0, 0.0, 0.0, 0.0, 0.0, 0.0, 0.0, 0.0, 0.0, 0.0, 0.0, 0.0, 0.0, 0.0, 0.0, 0.0, 0.0])
me_pcube131_003.materials.append(mat_material_001)
me_pcube131_003.use_remesh_fix_poles = True
me_pcube131_003.use_remesh_preserve_attributes = False
me_pcube131_003.update()
me_pcube131_003.normals_split_custom_set([tuple(v) for v in zip(*[iter([-0.2623, -1.235e-07, 0.965, -0.2623, -1.235e-07, 0.965, -0.2623, -1.235e-07, 0.965, -0.2623, -1.235e-07, 0.965, 0.0, 0.0, 1.0, 0.0, 0.0, 1.0, 0.0, 0.0, 1.0, 0.0, 0.0, 1.0, 0.2623, 1.235e-07, -0.965, 0.2623, 1.235e-07, -0.965, 0.2623, 1.235e-07, -0.965, 0.2623, 1.235e-07, -0.965, -0.7071, -4.894e-07, 0.7071, -0.7071, -4.894e-07, 0.7071, -0.7071, -4.894e-07, 0.7071, -0.7071, -4.894e-07, 0.7071, 1.0, -4.664e-07, 0.0, 1.0, -4.664e-07, 0.0, 1.0, -4.664e-07, 0.0, 1.0, -4.664e-07, 0.0, -0.7071, 0.0, -0.7071, -0.7071, 0.0, -0.7071, -0.7071, 0.0, -0.7071, -0.7071, 0.0, -0.7071, -1.0, 4.664e-07, 0.0, -1.0, 4.664e-07, 0.0, -1.0, 4.664e-07, 0.0, -1.0, 4.664e-07, 0.0, 0.7071, 4.894e-07, -0.7071, 0.7071, 4.894e-07, -0.7071, 0.7071, 4.894e-07, -0.7071, 0.7071, 4.894e-07, -0.7071, 0.965, 1.337e-07, -0.2623, 0.965, 1.337e-07, -0.2623, 0.965, 1.337e-07, -0.2623, 0.965, 1.337e-07, -0.2623, 0.2623, 1.235e-07, 0.965, 0.2623, 1.235e-07, 0.965, 0.2623, 1.235e-07, 0.965, 0.2623, 1.235e-07, 0.965, -0.2623, 0.0, -0.965, -0.2623, 0.0, -0.965, -0.2623, 0.0, -0.965, -0.2623, 0.0, -0.965, 0.7071, 6.219e-07, 0.7071, 0.7071, 6.219e-07, 0.7071, 0.7071, 6.219e-07, 0.7071, 0.7071, 6.219e-07, 0.7071, -0.965, -2.926e-07, -0.2623, -0.965, -2.926e-07, -0.2623, -0.965, -2.926e-07, -0.2623, -0.965, -2.926e-07, -0.2623, 0.965, 2.926e-07, 0.2623, 0.965, 2.926e-07, 0.2623, 0.965, 2.926e-07, 0.2623, 0.965, 2.926e-07, 0.2623, 0.0, 0.0, -1.0, 0.0, 0.0, -1.0, 0.0, 0.0, -1.0, 0.0, 0.0, -1.0, -0.965, -1.337e-07, 0.2623, -0.965, -1.337e-07, 0.2623, -0.965, -1.337e-07, 0.2623, -0.965, -1.337e-07, 0.2623, 0.0, 1.0, -4.851e-08, 0.0, 1.0, -4.851e-08, 0.0, 1.0, -4.851e-08, 0.0, 1.0, -4.851e-08, 0.0, 1.0, -4.851e-08, 0.0, 1.0, -4.851e-08, 0.0, 1.0, -4.851e-08, 0.0, 1.0, -4.851e-08, 0.0, 1.0, -4.851e-08, 0.0, 1.0, -4.851e-08, 0.0, 1.0, -4.851e-08, 0.0, 1.0, -4.851e-08, 0.0, 1.0, -4.851e-08, 0.0, 1.0, -4.851e-08, 0.0, 1.0, -4.851e-08, 0.0, 1.0, -4.851e-08, 0.0, -1.0, 0.0, 0.0, -1.0, 0.0, 0.0, -1.0, 0.0, 0.0, -1.0, 0.0, 0.0, -1.0, 0.0, 0.0, -1.0, 0.0, 0.0, -1.0, 0.0, 0.0, -1.0, 0.0, 0.0, -1.0, 0.0, 0.0, -1.0, 0.0, 0.0, -1.0, 0.0, 0.0, -1.0, 0.0, 0.0, -1.0, 0.0, 0.0, -1.0, 0.0, 0.0, -1.0, 0.0, 0.0, -1.0, 0.0])] * 3)])
me_collider = bpy.data.meshes.new('collider')
me_collider.from_pydata([(-0.35, 0.3, -1.0), (-0.35, 0.3, 0.0), (-0.35, 0.4, 0.0), (-0.35, 0.4, -1.0), (0.35, 0.4, -1.0), (0.35, 0.4, 0.0), (0.35, 0.3, 0.0), (0.35, 0.3, -1.0)], [(0, 1), (1, 2), (2, 3), (3, 4), (4, 5), (5, 6), (6, 7), (7, 0), (6, 1), (5, 2), (7, 4), (3, 0)], [])
me_collider.use_remesh_fix_poles = True
me_collider.use_remesh_preserve_attributes = False
me_collider.update()
me_collider_001 = bpy.data.meshes.new('collider.001')
me_collider_001.from_pydata([(-0.35, -0.4, -1.0), (-0.35, -0.4, 0.0), (-0.35, -0.3, 0.0), (-0.35, -0.3, -1.0), (0.35, -0.3, -1.0), (0.35, -0.3, 0.0), (0.35, -0.4, 0.0), (0.35, -0.4, -1.0)], [(0, 1), (1, 2), (2, 3), (3, 4), (4, 5), (5, 6), (6, 7), (7, 0), (6, 1), (5, 2), (7, 4), (3, 0)], [])
me_collider_001.use_remesh_fix_poles = True
me_collider_001.use_remesh_preserve_attributes = False
me_collider_001.update()
me_collider_002 = bpy.data.meshes.new('collider.002')
me_collider_002.from_pydata([(-0.35, -0.4, -1.0), (-0.35, -0.4, 0.0), (-0.35, 0.4, 0.0), (-0.35, 0.4, -1.0), (-0.25, 0.4, -1.0), (-0.25, 0.4, 0.0), (-0.25, -0.4, 0.0), (-0.25, -0.4, -1.0)], [(0, 1), (1, 2), (2, 3), (3, 4), (4, 5), (5, 6), (6, 7), (7, 0), (6, 1), (5, 2), (7, 4), (3, 0)], [])
me_collider_002.use_remesh_fix_poles = True
me_collider_002.use_remesh_preserve_attributes = False
me_collider_002.update()
me_collider_003 = bpy.data.meshes.new('collider.003')
me_collider_003.from_pydata([(0.25, -0.4, -1.0), (0.25, -0.4, 0.0), (0.25, 0.4, 0.0), (0.25, 0.4, -1.0), (0.35, 0.4, -1.0), (0.35, 0.4, 0.0), (0.35, -0.4, 0.0), (0.35, -0.4, -1.0)], [(0, 1), (1, 2), (2, 3), (3, 4), (4, 5), (5, 6), (6, 7), (7, 0), (6, 1), (5, 2), (7, 4), (3, 0)], [])
me_collider_003.use_remesh_fix_poles = True
me_collider_003.use_remesh_preserve_attributes = False
me_collider_003.update()
me_rail = bpy.data.meshes.new('rail')
me_rail.from_pydata([(-0.2, -0.2, -1.0), (-0.2, -0.2, 0.0), (-0.2, 0.2, 0.0), (-0.2, 0.2, -1.0), (0.2, 0.2, -1.0), (0.2, 0.2, 0.0), (0.2, -0.2, 0.0), (0.2, -0.2, -1.0)], [(0, 1), (1, 2), (2, 3), (3, 4), (4, 5), (5, 6), (6, 7), (7, 0), (6, 1), (5, 2), (7, 4), (3, 0)], [])
me_rail.use_remesh_fix_poles = True
me_rail.use_remesh_preserve_attributes = False
me_rail.update()
me_collider_004 = bpy.data.meshes.new('collider.004')
me_collider_004.from_pydata([(-0.275, -0.045, -0.275), (-0.275, -0.045, 0.275), (-0.275, -0.005, 0.275), (-0.275, -0.005, -0.275), (0.275, -0.005, -0.275), (0.275, -0.005, 0.275), (0.275, -0.045, 0.275), (0.275, -0.045, -0.275)], [(0, 1), (1, 2), (2, 3), (3, 4), (4, 5), (5, 6), (6, 7), (7, 0), (6, 1), (5, 2), (7, 4), (3, 0)], [])
me_collider_004.use_remesh_fix_poles = True
me_collider_004.use_remesh_preserve_attributes = False
me_collider_004.update()

# ---- objects
ob_light = bpy.data.objects.new('Light', light_light)
ob_camera = bpy.data.objects.new('Camera', cam_camera)
ob_freeiva = bpy.data.objects.new('FreeIva', None)
ob_shellcollider = bpy.data.objects.new('shellCollider', me_cylinder)
ob_collider = bpy.data.objects.new('collider', None)
ob_collider_001 = bpy.data.objects.new('collider.001', None)
ob_collider_002 = bpy.data.objects.new('collider.002', None)
ob_collider_003 = bpy.data.objects.new('collider.003', None)
ob_rail = bpy.data.objects.new('rail', None)
ob_tube = bpy.data.objects.new('tube', me_pcube131_001)
ob_empty = bpy.data.objects.new('Empty', None)
ob_door = bpy.data.objects.new('door', None)
ob_collider_004 = bpy.data.objects.new('collider.004', None)
ob_cutout = bpy.data.objects.new('cutout', me_pcube131_003)
ob_mesh_collider = bpy.data.objects.new('mesh:collider', me_collider)
ob_mesh_collider_001 = bpy.data.objects.new('mesh:collider.001', me_collider_001)
ob_mesh_collider_002 = bpy.data.objects.new('mesh:collider.002', me_collider_002)
ob_mesh_collider_003 = bpy.data.objects.new('mesh:collider.003', me_collider_003)
ob_mesh_rail = bpy.data.objects.new('mesh:rail', me_rail)
ob_mesh_collider_004 = bpy.data.objects.new('mesh:collider.004', me_collider_004)

# ---- transforms, parenting, visibility, modifiers, constraints
ob_light.location = (4.076, 1.005, 5.904)
ob_light.rotation_euler = (0.6503, 0.05522, 1.866)
ob_light.lock_rotations_4d = False
ob_light.empty_display_type = 'ARROWS'
ob_light.color = (0.0, 0.0, 0.0, 0.0)
ob_light.lineart.crease_threshold = 0.0
ob_camera.location = (7.359, -6.926, 4.958)
ob_camera.rotation_euler = (1.109, 0.0, 0.8149)
ob_camera.lock_rotations_4d = False
ob_camera.empty_display_type = 'ARROWS'
ob_camera.color = (0.0, 0.0, 0.0, 0.0)
ob_camera.display_type = 'WIRE'
ob_camera.lineart.crease_threshold = 0.0
ob_freeiva.location = (0.0, 0.0, 0.0)
ob_shellcollider.parent = ob_freeiva
ob_shellcollider.location = (0.0, 0.0, 0.0)
ob_collider.parent = ob_empty
ob_collider.location = (-2.709e-07, 0.0, 0.0)
ob_collider.rotation_mode = 'QUATERNION'
ob_collider.rotation_quaternion = (1.0, 0.0, 0.0, 0.0)
ob_collider.empty_display_type = 'ARROWS'
ob_collider.empty_display_size = 0.3
ob_collider.instance_type = 'COLLECTION'
ob_collider_001.parent = ob_empty
ob_collider_001.location = (0.0, 0.0, 0.0)
ob_collider_001.rotation_mode = 'QUATERNION'
ob_collider_001.rotation_quaternion = (1.0, 0.0, 0.0, 0.0)
ob_collider_001.empty_display_type = 'ARROWS'
ob_collider_001.empty_display_size = 0.3
ob_collider_001.instance_type = 'COLLECTION'
ob_collider_002.parent = ob_empty
ob_collider_002.location = (0.0, 0.0, 0.0)
ob_collider_002.rotation_mode = 'QUATERNION'
ob_collider_002.rotation_quaternion = (1.0, 0.0, 0.0, 0.0)
ob_collider_002.empty_display_type = 'ARROWS'
ob_collider_002.empty_display_size = 0.3
ob_collider_002.instance_type = 'COLLECTION'
ob_collider_003.parent = ob_empty
ob_collider_003.location = (0.0, 0.0, 0.0)
ob_collider_003.rotation_mode = 'QUATERNION'
ob_collider_003.rotation_quaternion = (1.0, 0.0, 0.0, 0.0)
ob_collider_003.empty_display_type = 'ARROWS'
ob_collider_003.empty_display_size = 0.3
ob_collider_003.instance_type = 'COLLECTION'
ob_rail.parent = ob_empty
ob_rail.location = (0.0, 0.0, 0.0)
ob_rail.rotation_mode = 'QUATERNION'
ob_rail.rotation_quaternion = (1.0, 0.0, 0.0, 0.0)
ob_rail.empty_display_type = 'ARROWS'
ob_rail.empty_display_size = 0.3
ob_rail.instance_type = 'COLLECTION'
ob_tube.parent = ob_freeiva
ob_tube.location = (-2.709e-07, -0.87, -1.213e-07)
ob_tube.rotation_mode = 'QUATERNION'
ob_tube.rotation_quaternion = (0.7071, -0.7071, 0.0, 0.0)
ob_empty.parent = ob_tube
ob_empty.location = (2.709e-07, 0.0, 1.213e-07)
ob_empty.rotation_euler = (-1.192e-07, -0.0, 0.0)
ob_door.parent = ob_freeiva
ob_door.location = (-2.757e-07, -0.8462, -1.137e-07)
ob_collider_004.parent = ob_door
ob_collider_004.location = (0.0, 0.0, 0.0)
ob_collider_004.rotation_mode = 'QUATERNION'
ob_collider_004.rotation_quaternion = (1.0, 0.0, 0.0, 0.0)
ob_collider_004.empty_display_type = 'ARROWS'
ob_collider_004.empty_display_size = 0.3
ob_collider_004.instance_type = 'COLLECTION'
ob_cutout.parent = ob_freeiva
ob_cutout.location = (0.0, 0.0, 0.0)
ob_cutout.rotation_mode = 'QUATERNION'
ob_cutout.rotation_quaternion = (1.0, 0.0, 0.0, 0.0)
ob_mesh_collider.location = (0.0, 0.0, 0.0)
ob_mesh_collider_001.location = (0.0, 0.0, 0.0)
ob_mesh_collider_002.location = (0.0, 0.0, 0.0)
ob_mesh_collider_003.location = (0.0, 0.0, 0.0)
ob_mesh_rail.location = (0.0, 0.0, 0.0)
ob_mesh_collider_004.location = (0.0, 0.0, 0.0)
ob_collider.instance_collection = col_collider_collider
ob_collider_001.instance_collection = col_collider_collider_001
ob_collider_002.instance_collection = col_collider_collider_002
ob_collider_003.instance_collection = col_collider_collider_003
ob_rail.instance_collection = col_collider_rail
ob_collider_004.instance_collection = col_collider_collider_004

# ---- collection membership
col_collection.objects.link(ob_light)
col_collection.objects.link(ob_camera)
col_collection.objects.link(ob_freeiva)
col_collection.objects.link(ob_shellcollider)
col_collection.objects.link(ob_collider)
col_collection.objects.link(ob_collider_001)
col_collection.objects.link(ob_collider_002)
col_collection.objects.link(ob_collider_003)
col_collection.objects.link(ob_rail)
col_collection.objects.link(ob_tube)
col_collection.objects.link(ob_empty)
col_collection.objects.link(ob_door)
col_collection.objects.link(ob_collider_004)
col_collection.objects.link(ob_cutout)
col_collider_collider.objects.link(ob_mesh_collider)
col_collider_collider_001.objects.link(ob_mesh_collider_001)
col_collider_collider_002.objects.link(ob_mesh_collider_002)
col_collider_collider_003.objects.link(ob_mesh_collider_003)
col_collider_rail.objects.link(ob_mesh_rail)
col_collider_collider_004.objects.link(ob_mesh_collider_004)

# ---- scene / render settings (as saved in the file)
scene.camera = ob_camera
scene.frame_start = 1; scene.frame_end = 250; scene.frame_set(1)
scene.render.engine = 'BLENDER_EEVEE_NEXT'
scene.cycles.sampling_pattern = 'TABULATED_SOBOL'
scene.cycles.use_light_tree = False
scene.view_settings.view_transform = 'Filmic'
bpy.context.view_layer.update()
